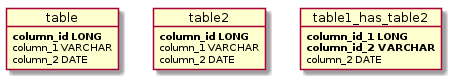

The diagram above was rendered by PlantUML. Its source (embedded in the PNG):
@startuml
skinparam backgroundColor white

object table {
   **column_id LONG**
   column_1 VARCHAR
   column_2 DATE
}

object table2 {
   **column_id LONG**
   column_1 VARCHAR
   column_2 DATE
}

object table1_has_table2 {
   **column_id_1 LONG**
   **column_id_2 VARCHAR**
   column_2 DATE
}


@enduml